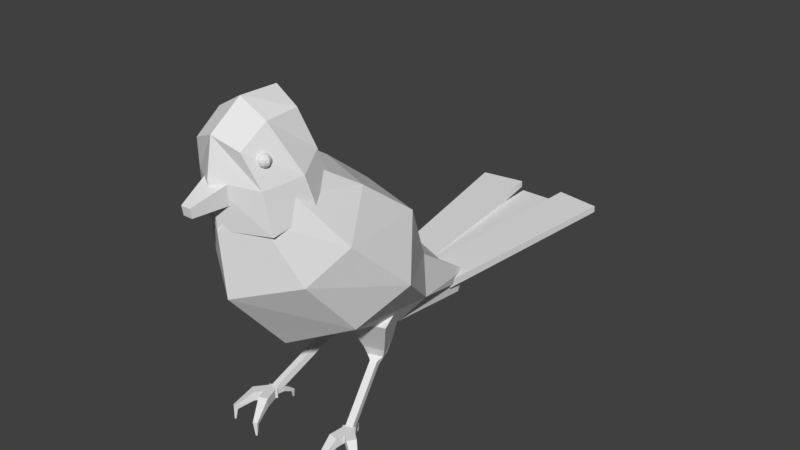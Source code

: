 # Source: GGJ19_birdChar.blend  (saved by Blender 2.79.0; exported with 4.5.12 LTS)
import bpy
from mathutils import Matrix  # noqa: F401  (used for matrix-valued properties, if any)

bpy.ops.wm.read_factory_settings(use_empty=True)
scene = bpy.context.scene
scene.name = 'Scene'

# ---- collections
col_collection_1 = bpy.data.collections.new('Collection 1'); scene.collection.children.link(col_collection_1)

# ---- world
world_world = bpy.data.worlds.new('World'); scene.world = world_world
world_world.color = (0.05088, 0.05088, 0.05088)
world_world.use_sun_shadow = False
world_world.sun_shadow_jitter_overblur = 0.0
world_world.cycles.sampling_method = 'MANUAL'

# ---- meshes
me_cube = bpy.data.meshes.new('Cube')
me_cube.from_pydata([(3.113, 13.17, -8.21), (1.906, -12.89, 11.49), (3.113, 14.19, -6.142), (1.976, -10.02, 13.73), (4.96, -2.632, 9.622), (5.227, -9.939, 3.235), (3.816, 6.834, -1.136), (3.95, 3.117, -6.465), (6.085, 2.354, 5.798), (5.834, -4.8, -2.791), (3.401, -7.819, 12.94), (2.856, -12.12, 9.282), (3.113, 13.68, -7.176), (4.488, -9.825, 11.0), (7.496, -6.933, 6.475), (5.506, 5.076, -4.253), (8.999, -1.419, 1.184), (2.706, -11.56, 12.43), (-3.113, 13.17, -8.21), (-1.906, -12.89, 11.49), (-3.113, 14.19, -6.142), (-1.976, -10.02, 13.73), (-4.96, -2.632, 9.622), (-5.227, -9.939, 3.235), (-3.816, 6.834, -1.136), (-3.95, 3.117, -6.465), (-6.085, 2.354, 5.798), (-5.834, -4.8, -2.791), (-3.401, -7.819, 12.94), (-2.856, -12.12, 9.282), (-3.113, 13.68, -7.176), (-4.488, -9.825, 11.0), (-7.496, -6.933, 6.475), (-5.506, 5.076, -4.253), (-8.999, -1.419, 1.184), (-2.706, -11.56, 12.43), (5.679e-17, -13.97, 8.096), (1.249e-16, -13.47, 1.884), (0.0, 1.619, -8.336), (0.0, -7.479, -5.232), (0.0, -13.55, 10.59), (0.0, -11.56, 12.43), (0.0, 14.19, -6.142), (0.0, 13.68, -7.176), (0.0, -9.575, 14.27), (0.0, -6.771, 13.88), (0.0, 3.403, 6.744), (0.0, 7.689, 0.5375), (0.0, 13.17, -8.21), (0.0, -1.583, 10.57)], [], [(49, 45, 10, 4), (14, 13, 11, 5), (43, 12, 0, 48), (16, 14, 5, 9), (46, 49, 4, 8), (42, 47, 6, 2), (12, 15, 7, 0), (47, 46, 8, 6), (15, 16, 9, 7), (44, 3, 10, 45), (17, 1, 11, 13), (3, 17, 13, 10), (6, 8, 16, 15), (2, 6, 15, 12), (8, 4, 14, 16), (42, 2, 12, 43), (4, 10, 13, 14), (3, 44, 41, 17), (1, 40, 36, 11), (7, 9, 39, 38), (0, 7, 38, 48), (9, 5, 37, 39), (17, 41, 40, 1), (5, 11, 36, 37), (49, 22, 28, 45), (32, 23, 29, 31), (43, 48, 18, 30), (34, 27, 23, 32), (46, 26, 22, 49), (42, 20, 24, 47), (30, 18, 25, 33), (47, 24, 26, 46), (33, 25, 27, 34), (44, 45, 28, 21), (35, 31, 29, 19), (21, 28, 31, 35), (24, 33, 34, 26), (20, 30, 33, 24), (26, 34, 32, 22), (42, 43, 30, 20), (22, 32, 31, 28), (21, 35, 41, 44), (19, 29, 36, 40), (25, 38, 39, 27), (18, 48, 38, 25), (27, 39, 37, 23), (35, 19, 40, 41), (23, 37, 36, 29)])
me_cube.use_remesh_preserve_volume = False
me_cube.use_remesh_preserve_attributes = False
me_cube.use_mirror_vertex_groups = False
me_cube.update()
me_cube_003 = bpy.data.meshes.new('Cube.003')
me_cube_003.from_pydata([(6.338, 0.05332, 1.943), (4.654, -4.311, 1.18), (4.772, 3.628, 3.337), (5.184, -3.61, -4.11), (3.174, -5.57, 5.443), (5.21, 5.264, -0.915), (3.386, 2.309, 7.958), (3.426, -2.054, 7.735), (6.931, 1.12, -2.123), (1.721, -6.103, 1.857), (1.721, -5.682, -0.6099), (0.6262, -10.35, 0.3255), (0.6262, -10.15, -0.8494), (4.306, -3.164, 4.954), (4.306, -3.464, 3.444), (4.306, -3.464, 5.013), (4.519, -3.252, 4.954), (4.699, -3.072, 4.784), (4.819, -2.952, 4.529), (4.861, -2.909, 4.229), (4.819, -2.952, 3.929), (4.699, -3.072, 3.674), (4.519, -3.252, 3.504), (4.607, -3.464, 4.954), (4.861, -3.464, 4.784), (5.031, -3.464, 4.529), (5.091, -3.464, 4.229), (5.031, -3.464, 3.929), (4.861, -3.464, 3.674), (4.607, -3.464, 3.504), (4.519, -3.676, 4.954), (4.699, -3.856, 4.784), (4.819, -3.977, 4.529), (4.861, -4.019, 4.229), (4.819, -3.977, 3.929), (4.699, -3.856, 3.674), (4.519, -3.676, 3.504), (4.306, -3.764, 4.954), (4.306, -4.019, 4.784), (4.306, -4.189, 4.529), (4.306, -4.249, 4.229), (4.306, -4.189, 3.929), (4.306, -4.019, 3.674), (4.306, -3.764, 3.504), (4.094, -3.676, 4.954), (3.914, -3.856, 4.784), (3.794, -3.977, 4.529), (3.752, -4.019, 4.229), (3.794, -3.977, 3.929), (3.914, -3.856, 3.674), (4.094, -3.676, 3.504), (4.006, -3.464, 4.954), (3.752, -3.464, 4.784), (3.582, -3.464, 4.529), (3.522, -3.464, 4.229), (3.582, -3.464, 3.929), (3.752, -3.464, 3.674), (4.006, -3.464, 3.504), (4.094, -3.252, 4.954), (3.914, -3.072, 4.784), (3.794, -2.952, 4.529), (3.752, -2.909, 4.229), (3.794, -2.952, 3.929), (3.914, -3.072, 3.674), (4.094, -3.252, 3.504), (4.306, -2.909, 4.784), (4.306, -2.739, 4.529), (4.306, -2.68, 4.229), (4.306, -2.739, 3.929), (4.306, -2.909, 3.674), (4.306, -3.164, 3.504), (0.0, 5.527, 4.4), (-6.338, 0.05332, 1.943), (-4.654, -4.311, 1.18), (-4.772, 3.628, 3.337), (-5.184, -3.61, -4.11), (-3.174, -5.57, 5.443), (-5.21, 5.264, -0.915), (-3.386, 2.309, 7.958), (0.0, -2.244, 9.697), (0.0, 0.9365, -3.21), (0.0, -6.445, -3.761), (0.0, -6.444, 6.787), (0.0, 2.845, 9.574), (-3.426, -2.054, 7.735), (0.0, 7.039, -0.03373), (-6.931, 1.12, -2.123), (0.0, -7.33, 2.137), (-1.721, -6.103, 1.857), (-1.721, -5.682, -0.6099), (-0.6262, -10.35, 0.3255), (-0.6262, -10.15, -0.8494), (0.0, -10.35, 0.3255), (0.0, -10.15, -0.8494), (0.0, -5.682, -0.6099), (0.0, -6.103, 1.857), (-4.306, -3.164, 4.954), (-4.306, -3.464, 3.444), (-4.306, -3.464, 5.013), (-4.519, -3.252, 4.954), (-4.699, -3.072, 4.784), (-4.819, -2.952, 4.529), (-4.861, -2.909, 4.229), (-4.819, -2.952, 3.929), (-4.699, -3.072, 3.674), (-4.519, -3.252, 3.504), (-4.607, -3.464, 4.954), (-4.861, -3.464, 4.784), (-5.031, -3.464, 4.529), (-5.091, -3.464, 4.229), (-5.031, -3.464, 3.929), (-4.861, -3.464, 3.674), (-4.607, -3.464, 3.504), (-4.519, -3.676, 4.954), (-4.699, -3.856, 4.784), (-4.819, -3.977, 4.529), (-4.861, -4.019, 4.229), (-4.819, -3.977, 3.929), (-4.699, -3.856, 3.674), (-4.519, -3.676, 3.504), (-4.306, -3.764, 4.954), (-4.306, -4.019, 4.784), (-4.306, -4.189, 4.529), (-4.306, -4.249, 4.229), (-4.306, -4.189, 3.929), (-4.306, -4.019, 3.674), (-4.306, -3.764, 3.504), (-4.094, -3.676, 4.954), (-3.914, -3.856, 4.784), (-3.794, -3.977, 4.529), (-3.752, -4.019, 4.229), (-3.794, -3.977, 3.929), (-3.914, -3.856, 3.674), (-4.094, -3.676, 3.504), (-4.006, -3.464, 4.954), (-3.752, -3.464, 4.784), (-3.582, -3.464, 4.529), (-3.522, -3.464, 4.229), (-3.582, -3.464, 3.929), (-3.752, -3.464, 3.674), (-4.006, -3.464, 3.504), (-4.094, -3.252, 4.954), (-3.914, -3.072, 4.784), (-3.794, -2.952, 4.529), (-3.752, -2.909, 4.229), (-3.794, -2.952, 3.929), (-3.914, -3.072, 3.674), (-4.094, -3.252, 3.504), (-4.306, -2.909, 4.784), (-4.306, -2.739, 4.529), (-4.306, -2.68, 4.229), (-4.306, -2.739, 3.929), (-4.306, -2.909, 3.674), (-4.306, -3.164, 3.504)], [], [(5, 2, 0, 8), (71, 83, 6, 2), (0, 7, 4, 1), (3, 1, 87, 81), (80, 8, 3, 81), (2, 6, 7, 0), (7, 79, 82, 4), (85, 5, 8, 80), (1, 4, 82, 87), (6, 83, 79, 7), (8, 0, 1, 3), (85, 71, 2, 5), (9, 10, 12, 11), (95, 94, 10, 9), (93, 12, 10, 94), (11, 92, 95, 9), (11, 12, 93, 92), (69, 68, 20, 21), (67, 66, 18, 19), (65, 13, 16, 17), (70, 69, 21, 22), (68, 67, 19, 20), (66, 65, 17, 18), (13, 15, 16), (14, 70, 22), (22, 21, 28, 29), (20, 19, 26, 27), (18, 17, 24, 25), (16, 15, 23), (14, 22, 29), (21, 20, 27, 28), (19, 18, 25, 26), (17, 16, 23, 24), (25, 24, 31, 32), (23, 15, 30), (14, 29, 36), (28, 27, 34, 35), (26, 25, 32, 33), (24, 23, 30, 31), (29, 28, 35, 36), (27, 26, 33, 34), (14, 36, 43), (35, 34, 41, 42), (33, 32, 39, 40), (31, 30, 37, 38), (36, 35, 42, 43), (34, 33, 40, 41), (32, 31, 38, 39), (30, 15, 37), (38, 37, 44, 45), (43, 42, 49, 50), (41, 40, 47, 48), (39, 38, 45, 46), (37, 15, 44), (14, 43, 50), (42, 41, 48, 49), (40, 39, 46, 47), (50, 49, 56, 57), (48, 47, 54, 55), (46, 45, 52, 53), (44, 15, 51), (14, 50, 57), (49, 48, 55, 56), (47, 46, 53, 54), (45, 44, 51, 52), (51, 15, 58), (14, 57, 64), (56, 55, 62, 63), (54, 53, 60, 61), (52, 51, 58, 59), (57, 56, 63, 64), (55, 54, 61, 62), (53, 52, 59, 60), (63, 62, 68, 69), (61, 60, 66, 67), (59, 58, 13, 65), (64, 63, 69, 70), (62, 61, 67, 68), (60, 59, 65, 66), (58, 15, 13), (14, 64, 70), (77, 86, 72, 74), (71, 74, 78, 83), (72, 73, 76, 84), (75, 81, 87, 73), (80, 81, 75, 86), (74, 72, 84, 78), (84, 76, 82, 79), (85, 80, 86, 77), (73, 87, 82, 76), (78, 84, 79, 83), (86, 75, 73, 72), (85, 77, 74, 71), (88, 90, 91, 89), (95, 88, 89, 94), (93, 94, 89, 91), (90, 88, 95, 92), (90, 92, 93, 91), (152, 104, 103, 151), (150, 102, 101, 149), (148, 100, 99, 96), (153, 105, 104, 152), (151, 103, 102, 150), (149, 101, 100, 148), (96, 99, 98), (97, 105, 153), (105, 112, 111, 104), (103, 110, 109, 102), (101, 108, 107, 100), (99, 106, 98), (97, 112, 105), (104, 111, 110, 103), (102, 109, 108, 101), (100, 107, 106, 99), (108, 115, 114, 107), (106, 113, 98), (97, 119, 112), (111, 118, 117, 110), (109, 116, 115, 108), (107, 114, 113, 106), (112, 119, 118, 111), (110, 117, 116, 109), (97, 126, 119), (118, 125, 124, 117), (116, 123, 122, 115), (114, 121, 120, 113), (119, 126, 125, 118), (117, 124, 123, 116), (115, 122, 121, 114), (113, 120, 98), (121, 128, 127, 120), (126, 133, 132, 125), (124, 131, 130, 123), (122, 129, 128, 121), (120, 127, 98), (97, 133, 126), (125, 132, 131, 124), (123, 130, 129, 122), (133, 140, 139, 132), (131, 138, 137, 130), (129, 136, 135, 128), (127, 134, 98), (97, 140, 133), (132, 139, 138, 131), (130, 137, 136, 129), (128, 135, 134, 127), (134, 141, 98), (97, 147, 140), (139, 146, 145, 138), (137, 144, 143, 136), (135, 142, 141, 134), (140, 147, 146, 139), (138, 145, 144, 137), (136, 143, 142, 135), (146, 152, 151, 145), (144, 150, 149, 143), (142, 148, 96, 141), (147, 153, 152, 146), (145, 151, 150, 144), (143, 149, 148, 142), (141, 96, 98), (97, 153, 147)])
me_cube_003.use_remesh_preserve_volume = False
me_cube_003.use_remesh_preserve_attributes = False
me_cube_003.use_mirror_vertex_groups = False
me_cube_003.update()
me_cube_007 = bpy.data.meshes.new('Cube.007')
me_cube_007.from_pydata([(-100.0, -100.0, -100.0), (-100.0, -100.0, 100.0), (-124.0, 1016.0, -82.71), (-124.0, 1016.0, 82.71), (100.0, -100.0, -100.0), (100.0, -100.0, 100.0), (124.0, 1016.0, -82.71), (124.0, 1016.0, 82.71), (-206.4, -111.6, -126.4), (-206.4, -113.8, 73.29), (-384.2, 988.9, 150.4), (-384.2, 987.0, 315.6), (-8.341, -83.99, -119.9), (-8.341, -86.26, 79.79), (-138.7, 1023.0, 158.4), (-138.7, 1021.0, 323.6), (-4.967, -74.97, -122.3), (-4.967, -77.52, 77.37), (124.9, 1032.0, 187.0), (124.9, 1030.0, 352.2), (193.1, -102.5, -129.5), (193.1, -105.0, 70.12), (370.5, 997.7, 178.0), (370.5, 995.6, 343.2)], [], [(0, 1, 3, 2), (2, 3, 7, 6), (6, 7, 5, 4), (4, 5, 1, 0), (2, 6, 4, 0), (7, 3, 1, 5), (8, 9, 11, 10), (10, 11, 15, 14), (14, 15, 13, 12), (12, 13, 9, 8), (10, 14, 12, 8), (15, 11, 9, 13), (16, 17, 19, 18), (18, 19, 23, 22), (22, 23, 21, 20), (20, 21, 17, 16), (18, 22, 20, 16), (23, 19, 17, 21)])
me_cube_007.use_remesh_preserve_volume = False
me_cube_007.use_remesh_preserve_attributes = False
me_cube_007.use_mirror_vertex_groups = False
me_cube_007.update()
me_cube_015 = bpy.data.meshes.new('Cube.015')
me_cube_015.from_pydata([(-254.0, -377.7, -405.0), (-492.1, -340.5, 606.9), (-254.0, 111.3, -542.5), (-492.1, 606.9, 340.5), (254.0, -377.7, -405.0), (492.1, -340.5, 606.9), (254.0, 111.3, -542.5), (492.1, 606.9, 340.5), (-193.4, -233.1, -742.2), (-193.4, -429.1, -622.3), (193.4, -233.1, -742.2), (193.4, -429.1, -622.3), (-85.68, -534.4, -833.6), (-85.68, -553.9, -663.4), (85.68, -534.4, -833.6), (85.68, -553.9, -663.4), (-85.68, -2229.0, -1027.0), (-85.68, -2249.0, -857.2), (85.68, -2229.0, -1027.0), (85.68, -2249.0, -857.2), (-23.72, -2428.0, -954.8), (-23.72, -2318.0, -752.3), (-154.7, -2261.0, -1045.0), (-154.7, -2151.0, -842.6), (165.7, -2313.0, -1017.0), (165.7, -2203.0, -814.7), (34.73, -2146.0, -1107.0), (34.73, -2036.0, -905.0), (160.4, -2662.0, -827.9), (160.4, -2552.0, -625.4), (349.8, -2437.0, -687.9), (349.8, -2547.0, -890.4), (438.1, -3005.0, -888.1), (488.2, -3032.0, -793.2), (576.9, -2973.0, -823.4), (526.8, -2946.0, -918.3), (507.5, -3142.0, -1122.0), (534.7, -3171.0, -1112.0), (565.6, -3145.0, -1122.0), (538.3, -3117.0, -1133.0), (75.1, -2198.0, -1033.0), (75.1, -2127.0, -902.1), (84.47, -2329.0, -962.2), (84.47, -2258.0, -831.3), (-73.46, -2206.0, -1029.0), (-73.46, -2135.0, -897.6), (-64.09, -2337.0, -957.7), (-64.09, -2266.0, -826.8), (61.92, -2014.0, -1132.0), (61.92, -1944.0, -1002.0), (-86.64, -1952.0, -997.1), (-86.64, -2023.0, -1128.0), (-0.883, -1867.0, -1372.0), (-5.654, -1797.0, -1358.0), (-76.81, -1803.0, -1353.0), (-72.04, -1873.0, -1367.0), (-36.36, -1926.0, -1539.0), (-41.28, -1904.0, -1554.0), (-67.4, -1908.0, -1550.0), (-62.48, -1929.0, -1535.0), (-144.8, -2342.0, -1001.0), (-144.8, -2232.0, -798.8), (-57.16, -2155.0, -1103.0), (-57.16, -2045.0, -900.3), (68.17, -2419.0, -959.5), (68.17, -2309.0, -757.0), (155.8, -2232.0, -1061.0), (155.8, -2122.0, -858.5), (-268.0, -2605.0, -858.7), (-268.0, -2495.0, -656.2), (-55.05, -2572.0, -614.4), (-55.05, -2682.0, -816.9), (-345.9, -3044.0, -867.1), (-376.4, -3080.0, -767.1), (-272.7, -3113.0, -747.4), (-242.1, -3077.0, -847.4), (-315.5, -3228.0, -1076.0), (-326.3, -3265.0, -1060.0), (-286.7, -3273.0, -1053.0), (-275.9, -3237.0, -1068.0)], [], [(0, 1, 3, 2), (2, 3, 7, 6), (6, 7, 5, 4), (4, 5, 1, 0), (2, 6, 10, 8), (7, 3, 1, 5), (11, 9, 13, 15), (0, 2, 8, 9), (6, 4, 11, 10), (4, 0, 9, 11), (14, 15, 19, 18), (8, 10, 14, 12), (10, 11, 15, 14), (9, 8, 12, 13), (16, 18, 19, 17), (13, 12, 16, 17), (15, 13, 17, 19), (12, 14, 18, 16), (20, 21, 23, 22), (22, 23, 27, 26), (26, 27, 25, 24), (25, 21, 29, 30), (22, 26, 24, 20), (27, 23, 21, 25), (30, 29, 33, 34), (24, 25, 30, 31), (21, 20, 28, 29), (20, 24, 31, 28), (32, 35, 39, 36), (31, 30, 34, 35), (28, 31, 35, 32), (29, 28, 32, 33), (39, 38, 37, 36), (33, 32, 36, 37), (34, 33, 37, 38), (35, 34, 38, 39), (40, 41, 43, 42), (42, 43, 47, 46), (46, 47, 45, 44), (45, 41, 49, 50), (42, 46, 44, 40), (47, 43, 41, 45), (50, 49, 53, 54), (44, 45, 50, 51), (41, 40, 48, 49), (40, 44, 51, 48), (52, 55, 59, 56), (51, 50, 54, 55), (48, 51, 55, 52), (49, 48, 52, 53), (59, 58, 57, 56), (53, 52, 56, 57), (54, 53, 57, 58), (55, 54, 58, 59), (60, 61, 63, 62), (62, 63, 67, 66), (66, 67, 65, 64), (65, 61, 69, 70), (62, 66, 64, 60), (67, 63, 61, 65), (70, 69, 73, 74), (64, 65, 70, 71), (61, 60, 68, 69), (60, 64, 71, 68), (72, 75, 79, 76), (71, 70, 74, 75), (68, 71, 75, 72), (69, 68, 72, 73), (79, 78, 77, 76), (73, 72, 76, 77), (74, 73, 77, 78), (75, 74, 78, 79)])
me_cube_015.use_remesh_preserve_volume = False
me_cube_015.use_remesh_preserve_attributes = False
me_cube_015.use_mirror_vertex_groups = False
me_cube_015.update()
me_cube_010 = bpy.data.meshes.new('Cube.010')
me_cube_010.from_pydata([(-254.0, -377.7, -405.0), (-492.1, -340.5, 606.9), (-254.0, 111.3, -542.5), (-492.1, 606.9, 340.5), (254.0, -377.7, -405.0), (492.1, -340.5, 606.9), (254.0, 111.3, -542.5), (492.1, 606.9, 340.5), (-193.4, -233.1, -742.2), (-193.4, -429.1, -622.3), (193.4, -233.1, -742.2), (193.4, -429.1, -622.3), (-85.68, -534.4, -833.6), (-85.68, -553.9, -663.4), (85.68, -534.4, -833.6), (85.68, -553.9, -663.4), (-85.68, -2229.0, -1027.0), (-85.68, -2249.0, -857.2), (85.68, -2229.0, -1027.0), (85.68, -2249.0, -857.2), (-23.72, -2428.0, -954.8), (-23.72, -2318.0, -752.3), (-154.7, -2261.0, -1045.0), (-154.7, -2151.0, -842.6), (165.7, -2313.0, -1017.0), (165.7, -2203.0, -814.7), (34.73, -2146.0, -1107.0), (34.73, -2036.0, -905.0), (160.4, -2662.0, -827.9), (160.4, -2552.0, -625.4), (349.8, -2437.0, -687.9), (349.8, -2547.0, -890.4), (438.1, -3005.0, -888.1), (488.2, -3032.0, -793.2), (576.9, -2973.0, -823.4), (526.8, -2946.0, -918.3), (507.5, -3142.0, -1122.0), (534.7, -3171.0, -1112.0), (565.6, -3145.0, -1122.0), (538.3, -3117.0, -1133.0), (75.1, -2198.0, -1033.0), (75.1, -2127.0, -902.1), (84.47, -2329.0, -962.2), (84.47, -2258.0, -831.3), (-73.46, -2206.0, -1029.0), (-73.46, -2135.0, -897.6), (-64.09, -2337.0, -957.7), (-64.09, -2266.0, -826.8), (61.92, -2014.0, -1132.0), (61.92, -1944.0, -1002.0), (-86.64, -1952.0, -997.1), (-86.64, -2023.0, -1128.0), (-0.883, -1867.0, -1372.0), (-5.654, -1797.0, -1358.0), (-76.81, -1803.0, -1353.0), (-72.04, -1873.0, -1367.0), (-36.36, -1926.0, -1539.0), (-41.28, -1904.0, -1554.0), (-67.4, -1908.0, -1550.0), (-62.48, -1929.0, -1535.0), (-144.8, -2342.0, -1001.0), (-144.8, -2232.0, -798.8), (-57.16, -2155.0, -1103.0), (-57.16, -2045.0, -900.3), (68.17, -2419.0, -959.5), (68.17, -2309.0, -757.0), (155.8, -2232.0, -1061.0), (155.8, -2122.0, -858.5), (-268.0, -2605.0, -858.7), (-268.0, -2495.0, -656.2), (-55.05, -2572.0, -614.4), (-55.05, -2682.0, -816.9), (-345.9, -3044.0, -867.1), (-376.4, -3080.0, -767.1), (-272.7, -3113.0, -747.4), (-242.1, -3077.0, -847.4), (-315.5, -3228.0, -1076.0), (-326.3, -3265.0, -1060.0), (-286.7, -3273.0, -1053.0), (-275.9, -3237.0, -1068.0)], [], [(0, 1, 3, 2), (2, 3, 7, 6), (6, 7, 5, 4), (4, 5, 1, 0), (2, 6, 10, 8), (7, 3, 1, 5), (11, 9, 13, 15), (0, 2, 8, 9), (6, 4, 11, 10), (4, 0, 9, 11), (14, 15, 19, 18), (8, 10, 14, 12), (10, 11, 15, 14), (9, 8, 12, 13), (16, 18, 19, 17), (13, 12, 16, 17), (15, 13, 17, 19), (12, 14, 18, 16), (20, 21, 23, 22), (22, 23, 27, 26), (26, 27, 25, 24), (25, 21, 29, 30), (22, 26, 24, 20), (27, 23, 21, 25), (30, 29, 33, 34), (24, 25, 30, 31), (21, 20, 28, 29), (20, 24, 31, 28), (32, 35, 39, 36), (31, 30, 34, 35), (28, 31, 35, 32), (29, 28, 32, 33), (39, 38, 37, 36), (33, 32, 36, 37), (34, 33, 37, 38), (35, 34, 38, 39), (40, 41, 43, 42), (42, 43, 47, 46), (46, 47, 45, 44), (45, 41, 49, 50), (42, 46, 44, 40), (47, 43, 41, 45), (50, 49, 53, 54), (44, 45, 50, 51), (41, 40, 48, 49), (40, 44, 51, 48), (52, 55, 59, 56), (51, 50, 54, 55), (48, 51, 55, 52), (49, 48, 52, 53), (59, 58, 57, 56), (53, 52, 56, 57), (54, 53, 57, 58), (55, 54, 58, 59), (60, 61, 63, 62), (62, 63, 67, 66), (66, 67, 65, 64), (65, 61, 69, 70), (62, 66, 64, 60), (67, 63, 61, 65), (70, 69, 73, 74), (64, 65, 70, 71), (61, 60, 68, 69), (60, 64, 71, 68), (72, 75, 79, 76), (71, 70, 74, 75), (68, 71, 75, 72), (69, 68, 72, 73), (79, 78, 77, 76), (73, 72, 76, 77), (74, 73, 77, 78), (75, 74, 78, 79)])
me_cube_010.use_remesh_preserve_volume = False
me_cube_010.use_remesh_preserve_attributes = False
me_cube_010.use_mirror_vertex_groups = False
me_cube_010.update()

# ---- objects
ob_body = bpy.data.objects.new('Body', me_cube)
ob_head = bpy.data.objects.new('Head', me_cube_003)
ob_tail = bpy.data.objects.new('Tail', me_cube_007)
ob_leg_r = bpy.data.objects.new('Leg_R', me_cube_015)
ob_leg_l = bpy.data.objects.new('Leg_L', me_cube_010)

# ---- transforms, parenting, visibility, modifiers, constraints
ob_body.location = (0.0, 0.0, 22.67)
ob_body.scale = (1.565, 1.565, 1.565)
ob_body.lineart.crease_threshold = 0.0
ob_head.parent = ob_body
ob_head.matrix_parent_inverse = Matrix(((0.8123, 0.0, -4.441e-16, -2.376e-07), (0.0, 0.8123, -5.96e-08, -22.75), (0.0, 0.0, 0.8123, 29.09), (0.0, 0.0, 0.0, 1.0)))
ob_head.location = (3.092e-07, 16.89, -22.11)
ob_head.scale = (0.9237, 0.9237, 0.9237)
ob_head.lineart.crease_threshold = 0.0
ob_tail.parent = ob_body
ob_tail.matrix_parent_inverse = Matrix(((0.8123, 0.0, -4.441e-16, -2.376e-07), (0.0, 0.8123, -5.96e-08, -22.75), (0.0, 0.0, 0.8123, 29.09), (0.0, 0.0, 0.0, 1.0)))
ob_tail.location = (3.164e-07, 44.23, -43.45)
ob_tail.scale = (0.02335, 0.02335, 0.005133)
ob_tail.lineart.crease_threshold = 0.0
ob_leg_r.parent = ob_body
ob_leg_r.matrix_parent_inverse = Matrix(((0.8123, 0.0, -4.441e-16, -2.376e-07), (0.0, 0.8123, -5.96e-08, -22.75), (0.0, 0.0, 0.8123, 29.09), (0.0, 0.0, 0.0, 1.0)))
ob_leg_r.location = (-3.798, 29.14, -43.48)
ob_leg_r.rotation_euler = (0.4966, 1.051e-08, -0.2847)
ob_leg_r.scale = (0.005, 0.005, 0.005)
ob_leg_r.lineart.crease_threshold = 0.0
ob_leg_l.parent = ob_body
ob_leg_l.matrix_parent_inverse = Matrix(((0.8123, 0.0, -4.441e-16, -2.376e-07), (0.0, 0.8123, -5.96e-08, -22.75), (0.0, 0.0, 0.8123, 29.09), (0.0, 0.0, 0.0, 1.0)))
ob_leg_l.location = (3.798, 29.14, -43.48)
ob_leg_l.rotation_euler = (0.4966, -2.884e-09, 0.2845)
ob_leg_l.scale = (0.005, 0.005, 0.005)
ob_leg_l.lineart.crease_threshold = 0.0

# ---- collection membership
col_collection_1.objects.link(ob_body)
col_collection_1.objects.link(ob_head)
col_collection_1.objects.link(ob_tail)
col_collection_1.objects.link(ob_leg_r)
col_collection_1.objects.link(ob_leg_l)

# ---- scene / render settings (as saved in the file)
scene.frame_start = 1; scene.frame_end = 250; scene.frame_set(0)
scene.render.engine = 'BLENDER_EEVEE_NEXT'
scene.render.resolution_percentage = 50
scene.render.dither_intensity = 0.0
scene.cycles.use_denoising = False
scene.cycles.samples = 128
scene.cycles.sampling_pattern = 'TABULATED_SOBOL'
scene.cycles.use_adaptive_sampling = False
scene.cycles.use_light_tree = False
scene.cycles.blur_glossy = 0.0
scene.cycles.sample_clamp_indirect = 0.0
scene.view_settings.view_transform = 'Standard'
scene.unit_settings.scale_length = 0.0001
bpy.context.view_layer.update()

# ---- added for rendering (the .blend has no active camera and no usable light): camera, sun
cam_auto = bpy.data.cameras.new('AutoCamera')
cam_auto.lens = 50.0
cam_auto.sensor_width = 36.0
cam_auto.clip_end = 1629.56
ob_auto_camera = bpy.data.objects.new('AutoCamera', cam_auto)
scene.collection.objects.link(ob_auto_camera)
ob_auto_camera.location = (92.8526, -98.9434, 97.1859)
ob_auto_camera.rotation_euler = (1.09748, -7.21219e-08, 0.694738)
scene.camera = ob_auto_camera
light_auto_sun = bpy.data.lights.new('AutoSun', 'SUN')
light_auto_sun.energy = 3.0
light_auto_sun.angle = 0.0523599
ob_auto_sun = bpy.data.objects.new('AutoSun', light_auto_sun)
scene.collection.objects.link(ob_auto_sun)
ob_auto_sun.rotation_euler = (0.872665, 0.174533, 0.523599)
bpy.context.view_layer.update()

